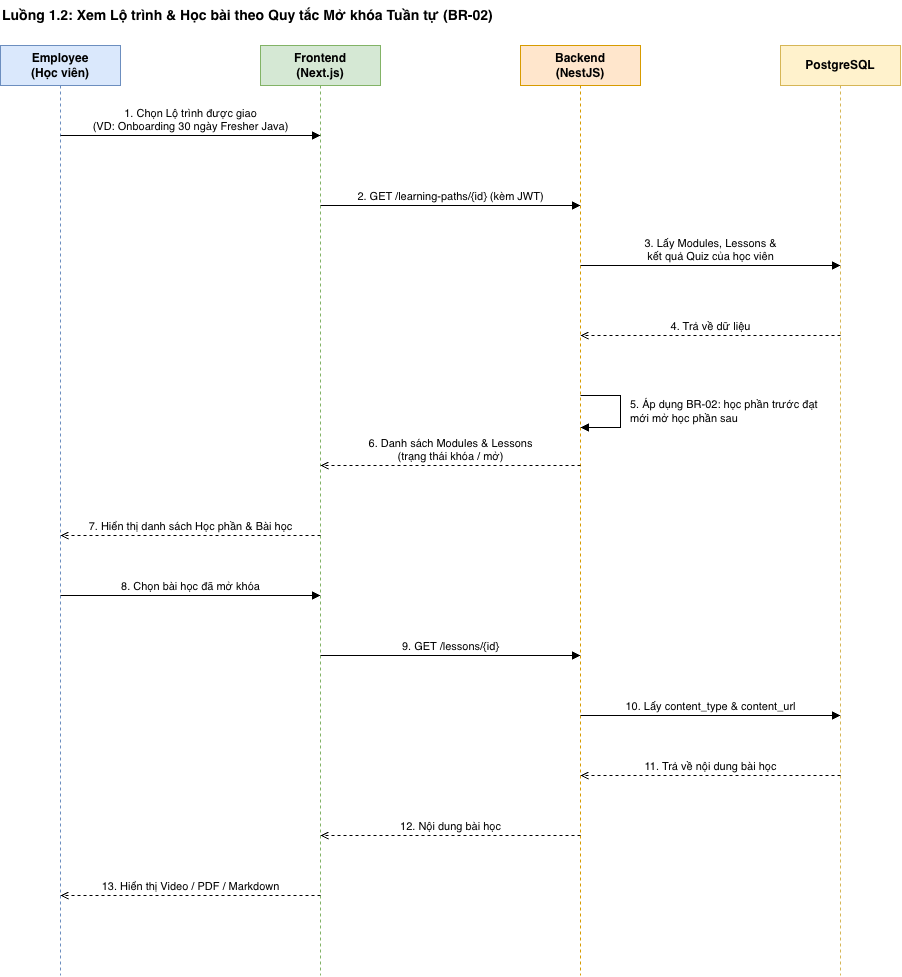

The diagram above was exported from draw.io. Its source (the exported page's mxGraphModel, read from the mxfile embedded in the PNG):
<mxGraphModel dx="1815" dy="1014" grid="0" gridSize="10" guides="1" tooltips="1" connect="1" arrows="1" fold="1" page="0" pageScale="1" pageWidth="3300" pageHeight="4681" math="0" shadow="0">
  <root>
    <mxCell id="0" />
    <mxCell id="1" parent="0" />
    <mxCell id="6RLsAhOIGCIYBQ-88yc5-1" parent="1" style="text;html=1;align=left;verticalAlign=middle;fontSize=14;fontStyle=1;" value="Luồng 1.2: Xem Lộ trình &amp; Học bài theo Quy tắc Mở khóa Tuần tự (BR-02)" vertex="1">
      <mxGeometry height="30" width="880" x="116" y="341" as="geometry" />
    </mxCell>
    <mxCell id="6RLsAhOIGCIYBQ-88yc5-2" parent="1" style="shape=umlLifeline;perimeter=lifelinePerimeter;whiteSpace=wrap;html=1;container=0;collapsible=0;recursiveResize=0;outlineConnect=0;fillColor=#dae8fc;strokeColor=#6c8ebf;fontStyle=1;size=40;" value="Employee&lt;br&gt;(Học viên)" vertex="1">
      <mxGeometry height="930" width="120" x="116" y="386" as="geometry" />
    </mxCell>
    <mxCell id="6RLsAhOIGCIYBQ-88yc5-3" parent="1" style="shape=umlLifeline;perimeter=lifelinePerimeter;whiteSpace=wrap;html=1;container=0;collapsible=0;recursiveResize=0;outlineConnect=0;fillColor=#d5e8d4;strokeColor=#82b366;fontStyle=1;size=40;" value="Frontend&lt;br&gt;(Next.js)" vertex="1">
      <mxGeometry height="930" width="120" x="376" y="386" as="geometry" />
    </mxCell>
    <mxCell id="6RLsAhOIGCIYBQ-88yc5-4" parent="1" style="shape=umlLifeline;perimeter=lifelinePerimeter;whiteSpace=wrap;html=1;container=0;collapsible=0;recursiveResize=0;outlineConnect=0;fillColor=#ffe6cc;strokeColor=#d79b00;fontStyle=1;size=40;" value="Backend&lt;br&gt;(NestJS)" vertex="1">
      <mxGeometry height="930" width="120" x="636" y="386" as="geometry" />
    </mxCell>
    <mxCell id="6RLsAhOIGCIYBQ-88yc5-5" parent="1" style="shape=umlLifeline;perimeter=lifelinePerimeter;whiteSpace=wrap;html=1;container=0;collapsible=0;recursiveResize=0;outlineConnect=0;fillColor=#fff2cc;strokeColor=#d6b656;fontStyle=1;size=40;" value="PostgreSQL" vertex="1">
      <mxGeometry height="930" width="120" x="896" y="386" as="geometry" />
    </mxCell>
    <mxCell id="6RLsAhOIGCIYBQ-88yc5-6" edge="1" parent="1" style="html=1;verticalAlign=bottom;fontSize=11;rounded=0;endArrow=block;endFill=1;" value="1. Chọn Lộ trình được giao&lt;br&gt;(VD: Onboarding 30 ngày Fresher Java)">
      <mxGeometry relative="1" as="geometry">
        <mxPoint x="176" y="476" as="sourcePoint" />
        <mxPoint x="436" y="476" as="targetPoint" />
      </mxGeometry>
    </mxCell>
    <mxCell id="6RLsAhOIGCIYBQ-88yc5-7" edge="1" parent="1" style="html=1;verticalAlign=bottom;fontSize=11;rounded=0;endArrow=block;endFill=1;" value="2. GET /learning-paths/{id} (kèm JWT)">
      <mxGeometry relative="1" as="geometry">
        <mxPoint x="436" y="546" as="sourcePoint" />
        <mxPoint x="696" y="546" as="targetPoint" />
      </mxGeometry>
    </mxCell>
    <mxCell id="6RLsAhOIGCIYBQ-88yc5-8" edge="1" parent="1" style="html=1;verticalAlign=bottom;fontSize=11;rounded=0;endArrow=block;endFill=1;" value="3. Lấy Modules, Lessons &amp;amp;&lt;br&gt;kết quả Quiz của học viên">
      <mxGeometry relative="1" as="geometry">
        <mxPoint x="696" y="606" as="sourcePoint" />
        <mxPoint x="956" y="606" as="targetPoint" />
      </mxGeometry>
    </mxCell>
    <mxCell id="6RLsAhOIGCIYBQ-88yc5-9" edge="1" parent="1" style="html=1;verticalAlign=bottom;fontSize=11;rounded=0;dashed=1;endArrow=open;endFill=0;" value="4. Trả về dữ liệu">
      <mxGeometry relative="1" as="geometry">
        <mxPoint x="956" y="676" as="sourcePoint" />
        <mxPoint x="696" y="676" as="targetPoint" />
      </mxGeometry>
    </mxCell>
    <mxCell id="6RLsAhOIGCIYBQ-88yc5-10" edge="1" parent="1" style="html=1;endArrow=block;endFill=1;rounded=0;">
      <mxGeometry relative="1" as="geometry">
        <Array as="points">
          <mxPoint x="736" y="736" />
          <mxPoint x="736" y="768" />
        </Array>
        <mxPoint x="696" y="736" as="sourcePoint" />
        <mxPoint x="696" y="768" as="targetPoint" />
      </mxGeometry>
    </mxCell>
    <mxCell id="6RLsAhOIGCIYBQ-88yc5-11" parent="1" style="text;html=1;whiteSpace=wrap;align=left;verticalAlign=middle;fontSize=11;" value="5. Áp dụng BR-02: học phần trước đạt mới mở học phần sau" vertex="1">
      <mxGeometry height="44" width="210" x="744" y="730" as="geometry" />
    </mxCell>
    <mxCell id="6RLsAhOIGCIYBQ-88yc5-12" edge="1" parent="1" style="html=1;verticalAlign=bottom;fontSize=11;rounded=0;dashed=1;endArrow=open;endFill=0;" value="6. Danh sách Modules &amp;amp; Lessons&lt;br&gt;(trạng thái khóa / mở)">
      <mxGeometry relative="1" as="geometry">
        <mxPoint x="696" y="806" as="sourcePoint" />
        <mxPoint x="436" y="806" as="targetPoint" />
      </mxGeometry>
    </mxCell>
    <mxCell id="6RLsAhOIGCIYBQ-88yc5-13" edge="1" parent="1" style="html=1;verticalAlign=bottom;fontSize=11;rounded=0;dashed=1;endArrow=open;endFill=0;" value="7. Hiển thị danh sách Học phần &amp;amp; Bài học">
      <mxGeometry relative="1" as="geometry">
        <mxPoint x="436" y="876" as="sourcePoint" />
        <mxPoint x="176" y="876" as="targetPoint" />
      </mxGeometry>
    </mxCell>
    <mxCell id="6RLsAhOIGCIYBQ-88yc5-14" edge="1" parent="1" style="html=1;verticalAlign=bottom;fontSize=11;rounded=0;endArrow=block;endFill=1;" value="8. Chọn bài học đã mở khóa">
      <mxGeometry relative="1" as="geometry">
        <mxPoint x="176" y="936" as="sourcePoint" />
        <mxPoint x="436" y="936" as="targetPoint" />
      </mxGeometry>
    </mxCell>
    <mxCell id="6RLsAhOIGCIYBQ-88yc5-15" edge="1" parent="1" style="html=1;verticalAlign=bottom;fontSize=11;rounded=0;endArrow=block;endFill=1;" value="9. GET /lessons/{id}">
      <mxGeometry relative="1" as="geometry">
        <mxPoint x="436" y="996" as="sourcePoint" />
        <mxPoint x="696" y="996" as="targetPoint" />
      </mxGeometry>
    </mxCell>
    <mxCell id="6RLsAhOIGCIYBQ-88yc5-16" edge="1" parent="1" style="html=1;verticalAlign=bottom;fontSize=11;rounded=0;endArrow=block;endFill=1;" value="10. Lấy content_type &amp;amp; content_url">
      <mxGeometry relative="1" as="geometry">
        <mxPoint x="696" y="1056" as="sourcePoint" />
        <mxPoint x="956" y="1056" as="targetPoint" />
      </mxGeometry>
    </mxCell>
    <mxCell id="6RLsAhOIGCIYBQ-88yc5-17" edge="1" parent="1" style="html=1;verticalAlign=bottom;fontSize=11;rounded=0;dashed=1;endArrow=open;endFill=0;" value="11. Trả về nội dung bài học">
      <mxGeometry relative="1" as="geometry">
        <mxPoint x="956" y="1116" as="sourcePoint" />
        <mxPoint x="696" y="1116" as="targetPoint" />
      </mxGeometry>
    </mxCell>
    <mxCell id="6RLsAhOIGCIYBQ-88yc5-18" edge="1" parent="1" style="html=1;verticalAlign=bottom;fontSize=11;rounded=0;dashed=1;endArrow=open;endFill=0;" value="12. Nội dung bài học">
      <mxGeometry relative="1" as="geometry">
        <mxPoint x="696" y="1176" as="sourcePoint" />
        <mxPoint x="436" y="1176" as="targetPoint" />
      </mxGeometry>
    </mxCell>
    <mxCell id="6RLsAhOIGCIYBQ-88yc5-19" edge="1" parent="1" style="html=1;verticalAlign=bottom;fontSize=11;rounded=0;dashed=1;endArrow=open;endFill=0;" value="13. Hiển thị Video / PDF / Markdown">
      <mxGeometry relative="1" as="geometry">
        <mxPoint x="436" y="1236" as="sourcePoint" />
        <mxPoint x="176" y="1236" as="targetPoint" />
      </mxGeometry>
    </mxCell>
  </root>
</mxGraphModel>